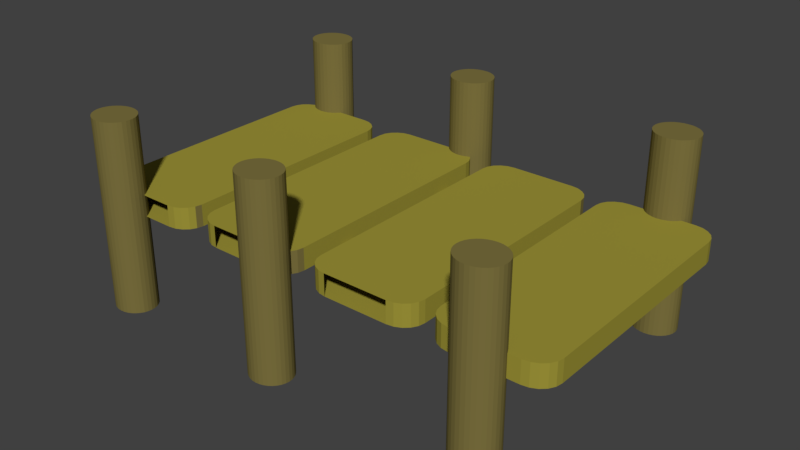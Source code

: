 # Source: Lagoon1.blend  (saved by Blender 2.79.0; exported with 4.5.12 LTS)
import bpy
from mathutils import Matrix  # noqa: F401  (used for matrix-valued properties, if any)

bpy.ops.wm.read_factory_settings(use_empty=True)
scene = bpy.context.scene
scene.name = 'Scene'

# ---- collections
col_collection_1 = bpy.data.collections.new('Collection 1'); scene.collection.children.link(col_collection_1)

# ---- materials (node trees are filled in below, after node groups)
mat_material_001 = bpy.data.materials.new('Material.001')
mat_material_001.alpha_threshold = 0.0
mat_material_001.use_transparent_shadow = False
mat_material_001.diffuse_color = (0.2019, 0.1661, 0.04983, 1.0)
mat_material_001.roughness = 0.5
mat_material_001.specular_intensity = 0.0
mat_material_002 = bpy.data.materials.new('Material.002')
mat_material_002.alpha_threshold = 0.0
mat_material_002.use_transparent_shadow = False
mat_material_002.diffuse_color = (0.3424, 0.2984, 0.04077, 1.0)
mat_material_002.roughness = 0.5
mat_material_002.specular_intensity = 0.1216

# ---- material node trees

# ---- world
world_world = bpy.data.worlds.new('World'); scene.world = world_world
world_world.color = (0.05088, 0.05088, 0.05088)
world_world.use_sun_shadow = False
world_world.sun_shadow_jitter_overblur = 0.0
world_world.cycles.sampling_method = 'MANUAL'

# ---- meshes
me_cylinder = bpy.data.meshes.new('Cylinder')
me_cylinder.from_pydata([(0.0, 1.0, -1.0), (0.0, 1.0, 1.0), (0.1951, 0.9808, -1.0), (0.1951, 0.9808, 1.0), (0.3827, 0.9239, -1.0), (0.3827, 0.9239, 1.0), (0.5556, 0.8315, -1.0), (0.5556, 0.8315, 1.0), (0.7071, 0.7071, -1.0), (0.7071, 0.7071, 1.0), (0.8315, 0.5556, -1.0), (0.8315, 0.5556, 1.0), (0.9239, 0.3827, -1.0), (0.9239, 0.3827, 1.0), (0.9808, 0.1951, -1.0), (0.9808, 0.1951, 1.0), (1.0, 7.55e-08, -1.0), (1.0, 7.55e-08, 1.0), (0.9808, -0.1951, -1.0), (0.9808, -0.1951, 1.0), (0.9239, -0.3827, -1.0), (0.9239, -0.3827, 1.0), (0.8315, -0.5556, -1.0), (0.8315, -0.5556, 1.0), (0.7071, -0.7071, -1.0), (0.7071, -0.7071, 1.0), (0.5556, -0.8315, -1.0), (0.5556, -0.8315, 1.0), (0.3827, -0.9239, -1.0), (0.3827, -0.9239, 1.0), (0.1951, -0.9808, -1.0), (0.1951, -0.9808, 1.0), (-3.258e-07, -1.0, -1.0), (-3.258e-07, -1.0, 1.0), (-0.1951, -0.9808, -1.0), (-0.1951, -0.9808, 1.0), (-0.3827, -0.9239, -1.0), (-0.3827, -0.9239, 1.0), (-0.5556, -0.8315, -1.0), (-0.5556, -0.8315, 1.0), (-0.7071, -0.7071, -1.0), (-0.7071, -0.7071, 1.0), (-0.8315, -0.5556, -1.0), (-0.8315, -0.5556, 1.0), (-0.9239, -0.3827, -1.0), (-0.9239, -0.3827, 1.0), (-0.9808, -0.1951, -1.0), (-0.9808, -0.1951, 1.0), (-1.0, 9.656e-07, -1.0), (-1.0, 9.656e-07, 1.0), (-0.9808, 0.1951, -1.0), (-0.9808, 0.1951, 1.0), (-0.9239, 0.3827, -1.0), (-0.9239, 0.3827, 1.0), (-0.8315, 0.5556, -1.0), (-0.8315, 0.5556, 1.0), (-0.7071, 0.7071, -1.0), (-0.7071, 0.7071, 1.0), (-0.5556, 0.8315, -1.0), (-0.5556, 0.8315, 1.0), (-0.3827, 0.9239, -1.0), (-0.3827, 0.9239, 1.0), (-0.1951, 0.9808, -1.0), (-0.1951, 0.9808, 1.0), (0.0, 15.11, -1.0), (0.0, 15.11, 1.0), (0.1951, 15.1, -1.0), (0.1951, 15.1, 1.0), (0.3827, 15.04, -1.0), (0.3827, 15.04, 1.0), (0.5556, 14.95, -1.0), (0.5556, 14.95, 1.0), (0.7071, 14.82, -1.0), (0.7071, 14.82, 1.0), (0.8315, 14.67, -1.0), (0.8315, 14.67, 1.0), (0.9239, 14.5, -1.0), (0.9239, 14.5, 1.0), (0.9808, 14.31, -1.0), (0.9808, 14.31, 1.0), (1.0, 14.11, -1.0), (1.0, 14.11, 1.0), (0.9808, 13.92, -1.0), (0.9808, 13.92, 1.0), (0.9239, 13.73, -1.0), (0.9239, 13.73, 1.0), (0.8315, 13.56, -1.0), (0.8315, 13.56, 1.0), (0.7071, 13.41, -1.0), (0.7071, 13.41, 1.0), (0.5556, 13.28, -1.0), (0.5556, 13.28, 1.0), (0.3827, 13.19, -1.0), (0.3827, 13.19, 1.0), (0.1951, 13.13, -1.0), (0.1951, 13.13, 1.0), (-3.258e-07, 13.11, -1.0), (-3.258e-07, 13.11, 1.0), (-0.1951, 13.13, -1.0), (-0.1951, 13.13, 1.0), (-0.3827, 13.19, -1.0), (-0.3827, 13.19, 1.0), (-0.5556, 13.28, -1.0), (-0.5556, 13.28, 1.0), (-0.7071, 13.41, -1.0), (-0.7071, 13.41, 1.0), (-0.8315, 13.56, -1.0), (-0.8315, 13.56, 1.0), (-0.9239, 13.73, -1.0), (-0.9239, 13.73, 1.0), (-0.9808, 13.92, -1.0), (-0.9808, 13.92, 1.0), (-1.0, 14.11, -1.0), (-1.0, 14.11, 1.0), (-0.9808, 14.31, -1.0), (-0.9808, 14.31, 1.0), (-0.9239, 14.5, -1.0), (-0.9239, 14.5, 1.0), (-0.8315, 14.67, -1.0), (-0.8315, 14.67, 1.0), (-0.7071, 14.82, -1.0), (-0.7071, 14.82, 1.0), (-0.5556, 14.95, -1.0), (-0.5556, 14.95, 1.0), (-0.3827, 15.04, -1.0), (-0.3827, 15.04, 1.0), (-0.1951, 15.1, -1.0), (-0.1951, 15.1, 1.0), (-9.949, 1.0, -1.0), (-9.949, 1.0, 1.0), (-9.754, 0.9808, -1.0), (-9.754, 0.9808, 1.0), (-9.567, 0.9239, -1.0), (-9.567, 0.9239, 1.0), (-9.394, 0.8315, -1.0), (-9.394, 0.8315, 1.0), (-9.242, 0.7071, -1.0), (-9.242, 0.7071, 1.0), (-9.118, 0.5556, -1.0), (-9.118, 0.5556, 1.0), (-9.025, 0.3827, -1.0), (-9.025, 0.3827, 1.0), (-8.968, 0.1951, -1.0), (-8.968, 0.1951, 1.0), (-8.949, 7.55e-08, -1.0), (-8.949, 7.55e-08, 1.0), (-8.968, -0.1951, -1.0), (-8.968, -0.1951, 1.0), (-9.025, -0.3827, -1.0), (-9.025, -0.3827, 1.0), (-9.118, -0.5556, -1.0), (-9.118, -0.5556, 1.0), (-9.242, -0.7071, -1.0), (-9.242, -0.7071, 1.0), (-9.394, -0.8315, -1.0), (-9.394, -0.8315, 1.0), (-9.567, -0.9239, -1.0), (-9.567, -0.9239, 1.0), (-9.754, -0.9808, -1.0), (-9.754, -0.9808, 1.0), (-9.949, -1.0, -1.0), (-9.949, -1.0, 1.0), (-10.14, -0.9808, -1.0), (-10.14, -0.9808, 1.0), (-10.33, -0.9239, -1.0), (-10.33, -0.9239, 1.0), (-10.5, -0.8315, -1.0), (-10.5, -0.8315, 1.0), (-10.66, -0.7071, -1.0), (-10.66, -0.7071, 1.0), (-10.78, -0.5556, -1.0), (-10.78, -0.5556, 1.0), (-10.87, -0.3827, -1.0), (-10.87, -0.3827, 1.0), (-10.93, -0.1951, -1.0), (-10.93, -0.1951, 1.0), (-10.95, 9.656e-07, -1.0), (-10.95, 9.656e-07, 1.0), (-10.93, 0.1951, -1.0), (-10.93, 0.1951, 1.0), (-10.87, 0.3827, -1.0), (-10.87, 0.3827, 1.0), (-10.78, 0.5556, -1.0), (-10.78, 0.5556, 1.0), (-10.66, 0.7071, -1.0), (-10.66, 0.7071, 1.0), (-10.5, 0.8315, -1.0), (-10.5, 0.8315, 1.0), (-10.33, 0.9239, -1.0), (-10.33, 0.9239, 1.0), (-10.14, 0.9808, -1.0), (-10.14, 0.9808, 1.0), (-9.949, 15.11, -1.0), (-9.949, 15.11, 1.0), (-9.754, 15.1, -1.0), (-9.754, 15.1, 1.0), (-9.567, 15.04, -1.0), (-9.567, 15.04, 1.0), (-9.394, 14.95, -1.0), (-9.394, 14.95, 1.0), (-9.242, 14.82, -1.0), (-9.242, 14.82, 1.0), (-9.118, 14.67, -1.0), (-9.118, 14.67, 1.0), (-9.025, 14.5, -1.0), (-9.025, 14.5, 1.0), (-8.968, 14.31, -1.0), (-8.968, 14.31, 1.0), (-8.949, 14.11, -1.0), (-8.949, 14.11, 1.0), (-8.968, 13.92, -1.0), (-8.968, 13.92, 1.0), (-9.025, 13.73, -1.0), (-9.025, 13.73, 1.0), (-9.118, 13.56, -1.0), (-9.118, 13.56, 1.0), (-9.242, 13.41, -1.0), (-9.242, 13.41, 1.0), (-9.394, 13.28, -1.0), (-9.394, 13.28, 1.0), (-9.567, 13.19, -1.0), (-9.567, 13.19, 1.0), (-9.754, 13.13, -1.0), (-9.754, 13.13, 1.0), (-9.949, 13.11, -1.0), (-9.949, 13.11, 1.0), (-10.14, 13.13, -1.0), (-10.14, 13.13, 1.0), (-10.33, 13.19, -1.0), (-10.33, 13.19, 1.0), (-10.5, 13.28, -1.0), (-10.5, 13.28, 1.0), (-10.66, 13.41, -1.0), (-10.66, 13.41, 1.0), (-10.78, 13.56, -1.0), (-10.78, 13.56, 1.0), (-10.87, 13.73, -1.0), (-10.87, 13.73, 1.0), (-10.93, 13.92, -1.0), (-10.93, 13.92, 1.0), (-10.95, 14.11, -1.0), (-10.95, 14.11, 1.0), (-10.93, 14.31, -1.0), (-10.93, 14.31, 1.0), (-10.87, 14.5, -1.0), (-10.87, 14.5, 1.0), (-10.78, 14.67, -1.0), (-10.78, 14.67, 1.0), (-10.66, 14.82, -1.0), (-10.66, 14.82, 1.0), (-10.5, 14.95, -1.0), (-10.5, 14.95, 1.0), (-10.33, 15.04, -1.0), (-10.33, 15.04, 1.0), (-10.14, 15.1, -1.0), (-10.14, 15.1, 1.0), (-18.38, 1.0, -1.0), (-18.38, 1.0, 1.0), (-18.18, 0.9808, -1.0), (-18.18, 0.9808, 1.0), (-17.99, 0.9239, -1.0), (-17.99, 0.9239, 1.0), (-17.82, 0.8315, -1.0), (-17.82, 0.8315, 1.0), (-17.67, 0.7071, -1.0), (-17.67, 0.7071, 1.0), (-17.55, 0.5556, -1.0), (-17.55, 0.5556, 1.0), (-17.45, 0.3827, -1.0), (-17.45, 0.3827, 1.0), (-17.4, 0.1951, -1.0), (-17.4, 0.1951, 1.0), (-17.38, 7.55e-08, -1.0), (-17.38, 7.55e-08, 1.0), (-17.4, -0.1951, -1.0), (-17.4, -0.1951, 1.0), (-17.45, -0.3827, -1.0), (-17.45, -0.3827, 1.0), (-17.55, -0.5556, -1.0), (-17.55, -0.5556, 1.0), (-17.67, -0.7071, -1.0), (-17.67, -0.7071, 1.0), (-17.82, -0.8315, -1.0), (-17.82, -0.8315, 1.0), (-17.99, -0.9239, -1.0), (-17.99, -0.9239, 1.0), (-18.18, -0.9808, -1.0), (-18.18, -0.9808, 1.0), (-18.38, -1.0, -1.0), (-18.38, -1.0, 1.0), (-18.57, -0.9808, -1.0), (-18.57, -0.9808, 1.0), (-18.76, -0.9239, -1.0), (-18.76, -0.9239, 1.0), (-18.93, -0.8315, -1.0), (-18.93, -0.8315, 1.0), (-19.08, -0.7071, -1.0), (-19.08, -0.7071, 1.0), (-19.21, -0.5556, -1.0), (-19.21, -0.5556, 1.0), (-19.3, -0.3827, -1.0), (-19.3, -0.3827, 1.0), (-19.36, -0.1951, -1.0), (-19.36, -0.1951, 1.0), (-19.38, 9.656e-07, -1.0), (-19.38, 9.656e-07, 1.0), (-19.36, 0.1951, -1.0), (-19.36, 0.1951, 1.0), (-19.3, 0.3827, -1.0), (-19.3, 0.3827, 1.0), (-19.21, 0.5556, -1.0), (-19.21, 0.5556, 1.0), (-19.08, 0.7071, -1.0), (-19.08, 0.7071, 1.0), (-18.93, 0.8315, -1.0), (-18.93, 0.8315, 1.0), (-18.76, 0.9239, -1.0), (-18.76, 0.9239, 1.0), (-18.57, 0.9808, -1.0), (-18.57, 0.9808, 1.0), (-18.38, 15.11, -1.0), (-18.38, 15.11, 1.0), (-18.18, 15.1, -1.0), (-18.18, 15.1, 1.0), (-17.99, 15.04, -1.0), (-17.99, 15.04, 1.0), (-17.82, 14.95, -1.0), (-17.82, 14.95, 1.0), (-17.67, 14.82, -1.0), (-17.67, 14.82, 1.0), (-17.55, 14.67, -1.0), (-17.55, 14.67, 1.0), (-17.45, 14.5, -1.0), (-17.45, 14.5, 1.0), (-17.4, 14.31, -1.0), (-17.4, 14.31, 1.0), (-17.38, 14.11, -1.0), (-17.38, 14.11, 1.0), (-17.4, 13.92, -1.0), (-17.4, 13.92, 1.0), (-17.45, 13.73, -1.0), (-17.45, 13.73, 1.0), (-17.55, 13.56, -1.0), (-17.55, 13.56, 1.0), (-17.67, 13.41, -1.0), (-17.67, 13.41, 1.0), (-17.82, 13.28, -1.0), (-17.82, 13.28, 1.0), (-17.99, 13.19, -1.0), (-17.99, 13.19, 1.0), (-18.18, 13.13, -1.0), (-18.18, 13.13, 1.0), (-18.38, 13.11, -1.0), (-18.38, 13.11, 1.0), (-18.57, 13.13, -1.0), (-18.57, 13.13, 1.0), (-18.76, 13.19, -1.0), (-18.76, 13.19, 1.0), (-18.93, 13.28, -1.0), (-18.93, 13.28, 1.0), (-19.08, 13.41, -1.0), (-19.08, 13.41, 1.0), (-19.21, 13.56, -1.0), (-19.21, 13.56, 1.0), (-19.3, 13.73, -1.0), (-19.3, 13.73, 1.0), (-19.36, 13.92, -1.0), (-19.36, 13.92, 1.0), (-19.38, 14.11, -1.0), (-19.38, 14.11, 1.0), (-19.36, 14.31, -1.0), (-19.36, 14.31, 1.0), (-19.3, 14.5, -1.0), (-19.3, 14.5, 1.0), (-19.21, 14.67, -1.0), (-19.21, 14.67, 1.0), (-19.08, 14.82, -1.0), (-19.08, 14.82, 1.0), (-18.93, 14.95, -1.0), (-18.93, 14.95, 1.0), (-18.76, 15.04, -1.0), (-18.76, 15.04, 1.0), (-18.57, 15.1, -1.0), (-18.57, 15.1, 1.0), (-7.182, 0.3346, 0.2172), (-8.205, 1.358, 0.2172), (-8.155, 1.042, -0.005414), (-8.01, 0.7566, -0.005414), (-7.783, 0.5302, -0.005414), (-7.498, 0.3847, -0.005414), (-8.205, 1.358, -0.005414), (-7.182, 0.3346, -0.005414), (-1.481, 0.3346, -0.005414), (-2.505, 1.358, -0.005414), (-1.797, 0.3847, -0.005414), (-2.083, 0.5302, -0.005414), (-2.309, 0.7566, -0.005414), (-2.454, 1.042, -0.005414), (-2.505, 1.358, 0.2172), (-1.481, 0.3346, 0.2172), (-2.454, 1.042, 0.2172), (-2.309, 0.7566, 0.2172), (-2.083, 0.5302, 0.2172), (-1.797, 0.3847, 0.2172), (-2.505, 12.56, -0.005414), (-1.481, 13.59, -0.005414), (-2.454, 12.88, -0.005414), (-2.309, 13.17, -0.005414), (-2.083, 13.39, -0.005414), (-1.797, 13.54, -0.005414), (-1.481, 13.59, 0.2172), (-2.505, 12.56, 0.2172), (-1.797, 13.54, 0.2172), (-2.083, 13.39, 0.2172), (-2.309, 13.17, 0.2172), (-2.454, 12.88, 0.2172), (2.505, 1.358, -0.005414), (1.481, 0.3346, -0.005414), (2.454, 1.042, -0.005414), (2.309, 0.7566, -0.005414), (2.083, 0.5302, -0.005414), (1.797, 0.3847, -0.005414), (1.481, 0.3346, 0.2172), (2.505, 1.358, 0.2172), (1.797, 0.3847, 0.2172), (2.083, 0.5302, 0.2172), (2.309, 0.7566, 0.2172), (2.454, 1.042, 0.2172), (1.481, 13.59, -0.005414), (2.505, 12.56, -0.005414), (1.797, 13.54, -0.005414), (2.083, 13.39, -0.005414), (2.309, 13.17, -0.005414), (2.454, 12.88, -0.005414), (2.505, 12.56, 0.2172), (1.481, 13.59, 0.2172), (2.454, 12.88, 0.2172), (2.309, 13.17, 0.2172), (2.083, 13.39, 0.2172), (1.797, 13.54, 0.2172), (-8.155, 1.042, 0.2172), (-8.01, 0.7566, 0.2172), (-7.783, 0.5302, 0.2172), (-7.498, 0.3847, 0.2172), (-8.205, 12.56, -0.005414), (-7.182, 13.59, -0.005414), (-8.155, 12.88, -0.005414), (-8.01, 13.17, -0.005414), (-7.783, 13.39, -0.005414), (-7.498, 13.54, -0.005414), (-7.182, 13.59, 0.2172), (-8.205, 12.56, 0.2172), (-7.498, 13.54, 0.2172), (-7.783, 13.39, 0.2172), (-8.01, 13.17, 0.2172), (-8.155, 12.88, 0.2172), (-3.196, 1.358, -0.005414), (-4.22, 0.3346, -0.005414), (-3.246, 1.042, -0.005414), (-3.392, 0.7566, -0.005414), (-3.618, 0.5302, -0.005414), (-3.904, 0.3847, -0.005414), (-4.22, 0.3346, 0.2172), (-3.196, 1.358, 0.2172), (-3.904, 0.3847, 0.2172), (-3.618, 0.5302, 0.2172), (-3.392, 0.7566, 0.2172), (-3.246, 1.042, 0.2172), (-4.22, 13.59, -0.005414), (-3.196, 12.56, -0.005414), (-3.904, 13.54, -0.005414), (-3.618, 13.39, -0.005414), (-3.392, 13.17, -0.005414), (-3.246, 12.88, -0.005414), (-3.196, 12.56, 0.2172), (-4.22, 13.59, 0.2172), (-3.246, 12.88, 0.2172), (-3.392, 13.17, 0.2172), (-3.618, 13.39, 0.2172), (-3.904, 13.54, 0.2172), (-13.1, 0.3346, 0.2172), (-14.13, 1.358, 0.2172), (-14.08, 1.042, -0.005414), (-13.93, 0.7566, -0.005414), (-13.7, 0.5302, -0.005414), (-13.42, 0.3847, -0.005414), (-14.13, 1.358, -0.005414), (-13.1, 0.3346, -0.005414), (-14.08, 1.042, 0.2172), (-13.93, 0.7566, 0.2172), (-13.7, 0.5302, 0.2172), (-13.42, 0.3847, 0.2172), (-14.13, 12.56, -0.005414), (-13.1, 13.59, -0.005414), (-14.08, 12.88, -0.005414), (-13.93, 13.17, -0.005414), (-13.7, 13.39, -0.005414), (-13.42, 13.54, -0.005414), (-13.1, 13.59, 0.2172), (-14.13, 12.56, 0.2172), (-13.42, 13.54, 0.2172), (-13.7, 13.39, 0.2172), (-13.93, 13.17, 0.2172), (-14.08, 12.88, 0.2172), (-9.116, 1.358, -0.005414), (-10.14, 0.3346, -0.005414), (-9.166, 1.042, -0.005414), (-9.312, 0.7566, -0.005414), (-9.538, 0.5302, -0.005414), (-9.824, 0.3847, -0.005414), (-10.14, 0.3346, 0.2172), (-9.116, 1.358, 0.2172), (-9.824, 0.3847, 0.2172), (-9.538, 0.5302, 0.2172), (-9.312, 0.7566, 0.2172), (-9.166, 1.042, 0.2172), (-10.14, 13.59, -0.005414), (-9.116, 12.56, -0.005414), (-9.824, 13.54, -0.005414), (-9.538, 13.39, -0.005414), (-9.312, 13.17, -0.005414), (-9.166, 12.88, -0.005414), (-9.116, 12.56, 0.2172), (-10.14, 13.59, 0.2172), (-9.166, 12.88, 0.2172), (-9.312, 13.17, 0.2172), (-9.538, 13.39, 0.2172), (-9.824, 13.54, 0.2172), (-18.91, 0.3346, 0.2172), (-19.93, 1.358, 0.2172), (-19.88, 1.042, -0.005414), (-19.74, 0.7566, -0.005414), (-19.51, 0.5302, -0.005414), (-19.23, 0.3847, -0.005414), (-19.93, 1.358, -0.005414), (-18.91, 0.3346, -0.005414), (-19.88, 1.042, 0.2172), (-19.74, 0.7566, 0.2172), (-19.51, 0.5302, 0.2172), (-19.23, 0.3847, 0.2172), (-19.93, 12.56, -0.005414), (-18.91, 13.59, -0.005414), (-19.88, 12.88, -0.005414), (-19.74, 13.17, -0.005414), (-19.51, 13.39, -0.005414), (-19.23, 13.54, -0.005414), (-18.91, 13.59, 0.2172), (-19.93, 12.56, 0.2172), (-19.23, 13.54, 0.2172), (-19.51, 13.39, 0.2172), (-19.74, 13.17, 0.2172), (-19.88, 12.88, 0.2172), (-14.92, 1.358, -0.005414), (-15.95, 0.3346, -0.005414), (-14.98, 1.042, -0.005414), (-15.12, 0.7566, -0.005414), (-15.35, 0.5302, -0.005414), (-15.63, 0.3847, -0.005414), (-15.95, 0.3346, 0.2172), (-14.92, 1.358, 0.2172), (-15.63, 0.3847, 0.2172), (-15.35, 0.5302, 0.2172), (-15.12, 0.7566, 0.2172), (-14.98, 1.042, 0.2172), (-15.95, 13.59, -0.005414), (-14.92, 12.56, -0.005414), (-15.63, 13.54, -0.005414), (-15.35, 13.39, -0.005414), (-15.12, 13.17, -0.005414), (-14.98, 12.88, -0.005414), (-14.92, 12.56, 0.2172), (-15.95, 13.59, 0.2172), (-14.98, 12.88, 0.2172), (-15.12, 13.17, 0.2172), (-15.35, 13.39, 0.2172), (-15.63, 13.54, 0.2172), (-18.29, 10.28, -0.01745), (-18.29, 10.28, 0.03437), (-18.29, 11.11, -0.01745), (-18.29, 11.11, 0.03437), (1.574, 10.28, -0.01745), (1.574, 10.28, 0.03437), (1.574, 11.11, -0.01745), (1.574, 11.11, 0.03437), (-18.29, 3.563, -0.01745), (-18.29, 3.563, 0.03437), (-18.29, 4.4, -0.01745), (-18.29, 4.4, 0.03437), (1.574, 3.563, -0.01745), (1.574, 3.563, 0.03437), (1.574, 4.4, -0.01745), (1.574, 4.4, 0.03437)], [], [(0, 1, 3, 2), (2, 3, 5, 4), (4, 5, 7, 6), (6, 7, 9, 8), (8, 9, 11, 10), (10, 11, 13, 12), (12, 13, 15, 14), (14, 15, 17, 16), (16, 17, 19, 18), (18, 19, 21, 20), (20, 21, 23, 22), (22, 23, 25, 24), (24, 25, 27, 26), (26, 27, 29, 28), (28, 29, 31, 30), (30, 31, 33, 32), (32, 33, 35, 34), (34, 35, 37, 36), (36, 37, 39, 38), (38, 39, 41, 40), (40, 41, 43, 42), (42, 43, 45, 44), (44, 45, 47, 46), (46, 47, 49, 48), (48, 49, 51, 50), (50, 51, 53, 52), (52, 53, 55, 54), (54, 55, 57, 56), (56, 57, 59, 58), (58, 59, 61, 60), (3, 1, 63, 61, 59, 57, 55, 53, 51, 49, 47, 45, 43, 41, 39, 37, 35, 33, 31, 29, 27, 25, 23, 21, 19, 17, 15, 13, 11, 9, 7, 5), (60, 61, 63, 62), (62, 63, 1, 0), (0, 2, 4, 6, 8, 10, 12, 14, 16, 18, 20, 22, 24, 26, 28, 30, 32, 34, 36, 38, 40, 42, 44, 46, 48, 50, 52, 54, 56, 58, 60, 62), (64, 65, 67, 66), (66, 67, 69, 68), (68, 69, 71, 70), (70, 71, 73, 72), (72, 73, 75, 74), (74, 75, 77, 76), (76, 77, 79, 78), (78, 79, 81, 80), (80, 81, 83, 82), (82, 83, 85, 84), (84, 85, 87, 86), (86, 87, 89, 88), (88, 89, 91, 90), (90, 91, 93, 92), (92, 93, 95, 94), (94, 95, 97, 96), (96, 97, 99, 98), (98, 99, 101, 100), (100, 101, 103, 102), (102, 103, 105, 104), (104, 105, 107, 106), (106, 107, 109, 108), (108, 109, 111, 110), (110, 111, 113, 112), (112, 113, 115, 114), (114, 115, 117, 116), (116, 117, 119, 118), (118, 119, 121, 120), (120, 121, 123, 122), (122, 123, 125, 124), (67, 65, 127, 125, 123, 121, 119, 117, 115, 113, 111, 109, 107, 105, 103, 101, 99, 97, 95, 93, 91, 89, 87, 85, 83, 81, 79, 77, 75, 73, 71, 69), (124, 125, 127, 126), (126, 127, 65, 64), (64, 66, 68, 70, 72, 74, 76, 78, 80, 82, 84, 86, 88, 90, 92, 94, 96, 98, 100, 102, 104, 106, 108, 110, 112, 114, 116, 118, 120, 122, 124, 126), (128, 129, 131, 130), (130, 131, 133, 132), (132, 133, 135, 134), (134, 135, 137, 136), (136, 137, 139, 138), (138, 139, 141, 140), (140, 141, 143, 142), (142, 143, 145, 144), (144, 145, 147, 146), (146, 147, 149, 148), (148, 149, 151, 150), (150, 151, 153, 152), (152, 153, 155, 154), (154, 155, 157, 156), (156, 157, 159, 158), (158, 159, 161, 160), (160, 161, 163, 162), (162, 163, 165, 164), (164, 165, 167, 166), (166, 167, 169, 168), (168, 169, 171, 170), (170, 171, 173, 172), (172, 173, 175, 174), (174, 175, 177, 176), (176, 177, 179, 178), (178, 179, 181, 180), (180, 181, 183, 182), (182, 183, 185, 184), (184, 185, 187, 186), (186, 187, 189, 188), (131, 129, 191, 189, 187, 185, 183, 181, 179, 177, 175, 173, 171, 169, 167, 165, 163, 161, 159, 157, 155, 153, 151, 149, 147, 145, 143, 141, 139, 137, 135, 133), (188, 189, 191, 190), (190, 191, 129, 128), (128, 130, 132, 134, 136, 138, 140, 142, 144, 146, 148, 150, 152, 154, 156, 158, 160, 162, 164, 166, 168, 170, 172, 174, 176, 178, 180, 182, 184, 186, 188, 190), (192, 193, 195, 194), (194, 195, 197, 196), (196, 197, 199, 198), (198, 199, 201, 200), (200, 201, 203, 202), (202, 203, 205, 204), (204, 205, 207, 206), (206, 207, 209, 208), (208, 209, 211, 210), (210, 211, 213, 212), (212, 213, 215, 214), (214, 215, 217, 216), (216, 217, 219, 218), (218, 219, 221, 220), (220, 221, 223, 222), (222, 223, 225, 224), (224, 225, 227, 226), (226, 227, 229, 228), (228, 229, 231, 230), (230, 231, 233, 232), (232, 233, 235, 234), (234, 235, 237, 236), (236, 237, 239, 238), (238, 239, 241, 240), (240, 241, 243, 242), (242, 243, 245, 244), (244, 245, 247, 246), (246, 247, 249, 248), (248, 249, 251, 250), (250, 251, 253, 252), (195, 193, 255, 253, 251, 249, 247, 245, 243, 241, 239, 237, 235, 233, 231, 229, 227, 225, 223, 221, 219, 217, 215, 213, 211, 209, 207, 205, 203, 201, 199, 197), (252, 253, 255, 254), (254, 255, 193, 192), (192, 194, 196, 198, 200, 202, 204, 206, 208, 210, 212, 214, 216, 218, 220, 222, 224, 226, 228, 230, 232, 234, 236, 238, 240, 242, 244, 246, 248, 250, 252, 254), (256, 257, 259, 258), (258, 259, 261, 260), (260, 261, 263, 262), (262, 263, 265, 264), (264, 265, 267, 266), (266, 267, 269, 268), (268, 269, 271, 270), (270, 271, 273, 272), (272, 273, 275, 274), (274, 275, 277, 276), (276, 277, 279, 278), (278, 279, 281, 280), (280, 281, 283, 282), (282, 283, 285, 284), (284, 285, 287, 286), (286, 287, 289, 288), (288, 289, 291, 290), (290, 291, 293, 292), (292, 293, 295, 294), (294, 295, 297, 296), (296, 297, 299, 298), (298, 299, 301, 300), (300, 301, 303, 302), (302, 303, 305, 304), (304, 305, 307, 306), (306, 307, 309, 308), (308, 309, 311, 310), (310, 311, 313, 312), (312, 313, 315, 314), (314, 315, 317, 316), (259, 257, 319, 317, 315, 313, 311, 309, 307, 305, 303, 301, 299, 297, 295, 293, 291, 289, 287, 285, 283, 281, 279, 277, 275, 273, 271, 269, 267, 265, 263, 261), (316, 317, 319, 318), (318, 319, 257, 256), (256, 258, 260, 262, 264, 266, 268, 270, 272, 274, 276, 278, 280, 282, 284, 286, 288, 290, 292, 294, 296, 298, 300, 302, 304, 306, 308, 310, 312, 314, 316, 318), (320, 321, 323, 322), (322, 323, 325, 324), (324, 325, 327, 326), (326, 327, 329, 328), (328, 329, 331, 330), (330, 331, 333, 332), (332, 333, 335, 334), (334, 335, 337, 336), (336, 337, 339, 338), (338, 339, 341, 340), (340, 341, 343, 342), (342, 343, 345, 344), (344, 345, 347, 346), (346, 347, 349, 348), (348, 349, 351, 350), (350, 351, 353, 352), (352, 353, 355, 354), (354, 355, 357, 356), (356, 357, 359, 358), (358, 359, 361, 360), (360, 361, 363, 362), (362, 363, 365, 364), (364, 365, 367, 366), (366, 367, 369, 368), (368, 369, 371, 370), (370, 371, 373, 372), (372, 373, 375, 374), (374, 375, 377, 376), (376, 377, 379, 378), (378, 379, 381, 380), (323, 321, 383, 381, 379, 377, 375, 373, 371, 369, 367, 365, 363, 361, 359, 357, 355, 353, 351, 349, 347, 345, 343, 341, 339, 337, 335, 333, 331, 329, 327, 325), (380, 381, 383, 382), (382, 383, 321, 320), (320, 322, 324, 326, 328, 330, 332, 334, 336, 338, 340, 342, 344, 346, 348, 350, 352, 354, 356, 358, 360, 362, 364, 366, 368, 370, 372, 374, 376, 378, 380, 382), (417, 422, 399, 392), (429, 434, 423, 416), (469, 474, 463, 456), (434, 436, 437, 438, 439, 435, 410, 412, 413, 414, 415, 411, 398, 400, 401, 402, 403, 399, 422, 424, 425, 426, 427, 423), (393, 398, 411, 404), (405, 410, 435, 428), (392, 399, 403, 394), (394, 403, 402, 395), (395, 402, 401, 396), (396, 401, 400, 397), (397, 400, 398, 393), (410, 405, 409, 412), (412, 409, 408, 413), (413, 408, 407, 414), (414, 407, 406, 415), (415, 406, 404, 411), (434, 429, 433, 436), (436, 433, 432, 437), (437, 432, 431, 438), (438, 431, 430, 439), (439, 430, 428, 435), (422, 417, 421, 424), (424, 421, 420, 425), (425, 420, 419, 426), (426, 419, 418, 427), (427, 418, 416, 423), (404, 406, 407, 408, 409, 405, 428, 430, 431, 432, 433, 429, 416, 418, 419, 420, 421, 417, 392, 394, 395, 396, 397, 393), (474, 476, 477, 478, 479, 475, 450, 452, 453, 454, 455, 451, 385, 440, 441, 442, 443, 384, 462, 464, 465, 466, 467, 463), (390, 385, 451, 444), (445, 450, 475, 468), (391, 384, 443, 389), (389, 443, 442, 388), (388, 442, 441, 387), (387, 441, 440, 386), (386, 440, 385, 390), (450, 445, 449, 452), (452, 449, 448, 453), (453, 448, 447, 454), (454, 447, 446, 455), (455, 446, 444, 451), (474, 469, 473, 476), (476, 473, 472, 477), (477, 472, 471, 478), (478, 471, 470, 479), (479, 470, 468, 475), (462, 457, 461, 464), (464, 461, 460, 465), (465, 460, 459, 466), (466, 459, 458, 467), (467, 458, 456, 463), (444, 446, 447, 448, 449, 445, 468, 470, 471, 472, 473, 469, 456, 458, 459, 460, 461, 457, 391, 389, 388, 387, 386, 390), (517, 522, 511, 504), (522, 524, 525, 526, 527, 523, 498, 500, 501, 502, 503, 499, 481, 488, 489, 490, 491, 480, 510, 512, 513, 514, 515, 511), (486, 481, 499, 492), (493, 498, 523, 516), (487, 480, 491, 485), (485, 491, 490, 484), (484, 490, 489, 483), (483, 489, 488, 482), (482, 488, 481, 486), (498, 493, 497, 500), (500, 497, 496, 501), (501, 496, 495, 502), (502, 495, 494, 503), (503, 494, 492, 499), (522, 517, 521, 524), (524, 521, 520, 525), (525, 520, 519, 526), (526, 519, 518, 527), (527, 518, 516, 523), (510, 505, 509, 512), (512, 509, 508, 513), (513, 508, 507, 514), (514, 507, 506, 515), (515, 506, 504, 511), (492, 494, 495, 496, 497, 493, 516, 518, 519, 520, 521, 517, 504, 506, 507, 508, 509, 505, 487, 485, 484, 483, 482, 486), (565, 570, 559, 552), (570, 572, 573, 574, 575, 571, 546, 548, 549, 550, 551, 547, 529, 536, 537, 538, 539, 528, 558, 560, 561, 562, 563, 559), (534, 529, 547, 540), (541, 546, 571, 564), (535, 528, 539, 533), (533, 539, 538, 532), (532, 538, 537, 531), (531, 537, 536, 530), (530, 536, 529, 534), (546, 541, 545, 548), (548, 545, 544, 549), (549, 544, 543, 550), (550, 543, 542, 551), (551, 542, 540, 547), (570, 565, 569, 572), (572, 569, 568, 573), (573, 568, 567, 574), (574, 567, 566, 575), (575, 566, 564, 571), (558, 553, 557, 560), (560, 557, 556, 561), (561, 556, 555, 562), (562, 555, 554, 563), (563, 554, 552, 559), (540, 542, 543, 544, 545, 541, 564, 566, 567, 568, 569, 565, 552, 554, 555, 556, 557, 553, 535, 533, 532, 531, 530, 534), (576, 577, 579, 578), (578, 579, 583, 582), (582, 583, 581, 580), (580, 581, 577, 576), (578, 582, 580, 576), (583, 579, 577, 581), (584, 585, 587, 586), (586, 587, 591, 590), (590, 591, 589, 588), (588, 589, 585, 584), (586, 590, 588, 584), (591, 587, 585, 589)])
me_cylinder.polygons.foreach_set('material_index', [0, 0, 0, 0, 0, 0, 0, 0, 0, 0, 0, 0, 0, 0, 0, 0, 0, 0, 0, 0, 0, 0, 0, 0, 0, 0, 0, 0, 0, 0, 0, 0, 0, 0, 0, 0, 0, 0, 0, 0, 0, 0, 0, 0, 0, 0, 0, 0, 0, 0, 0, 0, 0, 0, 0, 0, 0, 0, 0, 0, 0, 0, 0, 0, 0, 0, 0, 0, 0, 0, 0, 0, 0, 0, 0, 0, 0, 0, 0, 0, 0, 0, 0, 0, 0, 0, 0, 0, 0, 0, 0, 0, 0, 0, 0, 0, 0, 0, 0, 0, 0, 0, 0, 0, 0, 0, 0, 0, 0, 0, 0, 0, 0, 0, 0, 0, 0, 0, 0, 0, 0, 0, 0, 0, 0, 0, 0, 0, 0, 0, 0, 0, 0, 0, 0, 0, 0, 0, 0, 0, 0, 0, 0, 0, 0, 0, 0, 0, 0, 0, 0, 0, 0, 0, 0, 0, 0, 0, 0, 0, 0, 0, 0, 0, 0, 0, 0, 0, 0, 0, 0, 0, 0, 0, 0, 0, 0, 0, 0, 0, 0, 0, 0, 0, 0, 0, 0, 0, 0, 0, 0, 0, 0, 0, 0, 0, 0, 0, 0, 0, 0, 0, 0, 0, 1, 1, 1, 1, 1, 1, 1, 1, 1, 1, 0, 1, 1, 1, 1, 1, 1, 1, 1, 1, 1, 1, 1, 1, 1, 1, 0, 1, 1, 1, 1, 1, 1, 1, 0, 1, 1, 1, 1, 0, 0, 1, 1, 1, 1, 1, 1, 1, 1, 1, 1, 1, 1, 1, 1, 1, 1, 1, 1, 1, 1, 1, 1, 1, 1, 1, 1, 0, 0, 0, 0, 0, 0, 0, 0, 1, 1, 1, 1, 1, 0, 1, 1, 1, 1, 0, 1, 1, 1, 1, 1, 1, 1, 1, 1, 1, 1, 1, 1, 0, 1, 0, 0, 0, 0, 0, 1, 0, 0, 0, 0, 0, 1])
me_cylinder.materials.append(mat_material_001)
me_cylinder.materials.append(mat_material_002)
me_cylinder.use_remesh_preserve_volume = False
me_cylinder.use_remesh_preserve_attributes = False
me_cylinder.use_mirror_vertex_groups = False
me_cylinder.update()

# ---- objects
ob_cylinder = bpy.data.objects.new('Cylinder', me_cylinder)

# ---- transforms, parenting, visibility, modifiers, constraints
ob_cylinder.location = (0.0, 0.0, 0.0)
ob_cylinder.scale = (0.323, 0.2968, 1.432)
ob_cylinder.lineart.crease_threshold = 0.0

# ---- collection membership
col_collection_1.objects.link(ob_cylinder)

# ---- scene / render settings (as saved in the file)
scene.frame_start = 1; scene.frame_end = 250; scene.frame_set(1)
scene.render.engine = 'BLENDER_EEVEE_NEXT'
scene.render.resolution_percentage = 50
scene.render.dither_intensity = 0.0
scene.cycles.use_denoising = False
scene.cycles.samples = 128
scene.cycles.sampling_pattern = 'TABULATED_SOBOL'
scene.cycles.use_adaptive_sampling = False
scene.cycles.use_light_tree = False
scene.cycles.blur_glossy = 0.0
scene.cycles.sample_clamp_indirect = 0.0
scene.view_settings.view_transform = 'Standard'
bpy.context.view_layer.update()

# ---- added for rendering (the .blend has no active camera and no usable light): camera, sun
cam_auto = bpy.data.cameras.new('AutoCamera')
cam_auto.lens = 50.0
cam_auto.sensor_width = 36.0
cam_auto.clip_end = 1000.0
ob_auto_camera = bpy.data.objects.new('AutoCamera', cam_auto)
scene.collection.objects.link(ob_auto_camera)
ob_auto_camera.location = (5.64443, -8.05665, 6.76733)
ob_auto_camera.rotation_euler = (1.09748, -7.21219e-08, 0.694738)
scene.camera = ob_auto_camera
light_auto_sun = bpy.data.lights.new('AutoSun', 'SUN')
light_auto_sun.energy = 3.0
light_auto_sun.angle = 0.0523599
ob_auto_sun = bpy.data.objects.new('AutoSun', light_auto_sun)
scene.collection.objects.link(ob_auto_sun)
ob_auto_sun.rotation_euler = (0.872665, 0.174533, 0.523599)
bpy.context.view_layer.update()
